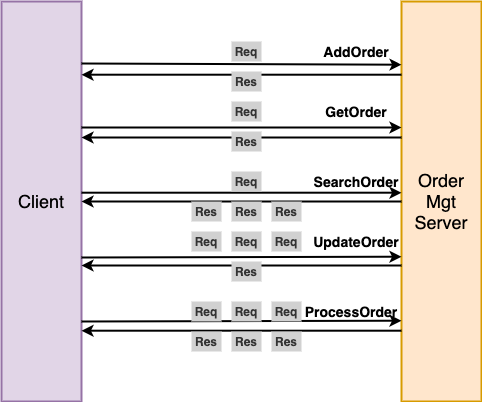

The diagram above was exported from draw.io. Its source (the exported page's mxGraphModel, read from the mxfile embedded in the PNG):
<mxGraphModel dx="1531" dy="670" grid="1" gridSize="10" guides="1" tooltips="1" connect="1" arrows="1" fold="1" page="1" pageScale="1" pageWidth="2000" pageHeight="2000" math="0" shadow="0">
  <root>
    <mxCell id="0" />
    <mxCell id="1" parent="0" />
    <mxCell id="zwcwrbvDWftc86X3djYw-1" value="&lt;font style=&quot;font-size: 18px&quot;&gt;Client&lt;/font&gt;" style="rounded=0;whiteSpace=wrap;html=1;strokeWidth=2;fillColor=#e1d5e7;strokeColor=#9673a6;" vertex="1" parent="1">
      <mxGeometry x="360" y="120" width="80" height="400" as="geometry" />
    </mxCell>
    <mxCell id="zwcwrbvDWftc86X3djYw-2" value="&lt;font style=&quot;font-size: 18px&quot;&gt;Order&lt;br&gt;Mgt&lt;br&gt;Server&lt;/font&gt;" style="rounded=0;whiteSpace=wrap;html=1;strokeWidth=2;fillColor=#ffe6cc;strokeColor=#d79b00;" vertex="1" parent="1">
      <mxGeometry x="760" y="120" width="80" height="400" as="geometry" />
    </mxCell>
    <mxCell id="zwcwrbvDWftc86X3djYw-3" value="" style="endArrow=classic;html=1;strokeWidth=2;entryX=0;entryY=0.158;entryDx=0;entryDy=0;entryPerimeter=0;exitX=1;exitY=0.155;exitDx=0;exitDy=0;exitPerimeter=0;" edge="1" parent="1" source="zwcwrbvDWftc86X3djYw-1" target="zwcwrbvDWftc86X3djYw-2">
      <mxGeometry width="50" height="50" relative="1" as="geometry">
        <mxPoint x="360" y="590" as="sourcePoint" />
        <mxPoint x="690" y="590" as="targetPoint" />
      </mxGeometry>
    </mxCell>
    <mxCell id="zwcwrbvDWftc86X3djYw-4" value="" style="endArrow=classic;html=1;strokeWidth=2;entryX=1;entryY=0.183;entryDx=0;entryDy=0;entryPerimeter=0;exitX=0;exitY=0.183;exitDx=0;exitDy=0;exitPerimeter=0;" edge="1" parent="1" source="zwcwrbvDWftc86X3djYw-2" target="zwcwrbvDWftc86X3djYw-1">
      <mxGeometry width="50" height="50" relative="1" as="geometry">
        <mxPoint x="1300" y="310" as="sourcePoint" />
        <mxPoint x="950" y="270" as="targetPoint" />
      </mxGeometry>
    </mxCell>
    <mxCell id="zwcwrbvDWftc86X3djYw-6" value="" style="endArrow=classic;startArrow=none;html=1;strokeWidth=2;entryX=0;entryY=0.315;entryDx=0;entryDy=0;entryPerimeter=0;exitX=1;exitY=0.315;exitDx=0;exitDy=0;exitPerimeter=0;startFill=0;" edge="1" parent="1" source="zwcwrbvDWftc86X3djYw-1" target="zwcwrbvDWftc86X3djYw-2">
      <mxGeometry width="50" height="50" relative="1" as="geometry">
        <mxPoint x="360" y="590" as="sourcePoint" />
        <mxPoint x="410" y="540" as="targetPoint" />
      </mxGeometry>
    </mxCell>
    <mxCell id="zwcwrbvDWftc86X3djYw-7" value="" style="endArrow=none;startArrow=classic;html=1;strokeWidth=2;exitX=1;exitY=0.34;exitDx=0;exitDy=0;exitPerimeter=0;startFill=1;entryX=0;entryY=0.34;entryDx=0;entryDy=0;entryPerimeter=0;endFill=0;" edge="1" parent="1" source="zwcwrbvDWftc86X3djYw-1" target="zwcwrbvDWftc86X3djYw-2">
      <mxGeometry width="50" height="50" relative="1" as="geometry">
        <mxPoint x="1000" y="400" as="sourcePoint" />
        <mxPoint x="600" y="310" as="targetPoint" />
      </mxGeometry>
    </mxCell>
    <mxCell id="zwcwrbvDWftc86X3djYw-8" value="" style="endArrow=classic;html=1;strokeWidth=2;entryX=0;entryY=0.478;entryDx=0;entryDy=0;entryPerimeter=0;exitX=1;exitY=0.478;exitDx=0;exitDy=0;exitPerimeter=0;" edge="1" parent="1" source="zwcwrbvDWftc86X3djYw-1" target="zwcwrbvDWftc86X3djYw-2">
      <mxGeometry width="50" height="50" relative="1" as="geometry">
        <mxPoint x="360" y="590" as="sourcePoint" />
        <mxPoint x="410" y="540" as="targetPoint" />
      </mxGeometry>
    </mxCell>
    <mxCell id="zwcwrbvDWftc86X3djYw-9" value="" style="endArrow=classic;html=1;strokeWidth=2;entryX=1;entryY=0.5;entryDx=0;entryDy=0;exitX=0;exitY=0.5;exitDx=0;exitDy=0;" edge="1" parent="1" source="zwcwrbvDWftc86X3djYw-2" target="zwcwrbvDWftc86X3djYw-1">
      <mxGeometry width="50" height="50" relative="1" as="geometry">
        <mxPoint x="360" y="590" as="sourcePoint" />
        <mxPoint x="410" y="540" as="targetPoint" />
      </mxGeometry>
    </mxCell>
    <mxCell id="zwcwrbvDWftc86X3djYw-10" value="" style="endArrow=classic;html=1;strokeWidth=2;entryX=0;entryY=0.638;entryDx=0;entryDy=0;entryPerimeter=0;exitX=1;exitY=0.64;exitDx=0;exitDy=0;exitPerimeter=0;" edge="1" parent="1" source="zwcwrbvDWftc86X3djYw-1" target="zwcwrbvDWftc86X3djYw-2">
      <mxGeometry width="50" height="50" relative="1" as="geometry">
        <mxPoint x="360" y="590" as="sourcePoint" />
        <mxPoint x="410" y="540" as="targetPoint" />
      </mxGeometry>
    </mxCell>
    <mxCell id="zwcwrbvDWftc86X3djYw-12" value="" style="endArrow=classic;html=1;strokeWidth=2;exitX=0;exitY=0.66;exitDx=0;exitDy=0;exitPerimeter=0;entryX=1;entryY=0.66;entryDx=0;entryDy=0;entryPerimeter=0;" edge="1" parent="1" source="zwcwrbvDWftc86X3djYw-2" target="zwcwrbvDWftc86X3djYw-1">
      <mxGeometry width="50" height="50" relative="1" as="geometry">
        <mxPoint x="360" y="590" as="sourcePoint" />
        <mxPoint x="410" y="540" as="targetPoint" />
      </mxGeometry>
    </mxCell>
    <mxCell id="zwcwrbvDWftc86X3djYw-13" value="" style="endArrow=classic;startArrow=none;html=1;strokeWidth=2;entryX=0;entryY=0.798;entryDx=0;entryDy=0;entryPerimeter=0;startFill=0;exitX=1;exitY=0.8;exitDx=0;exitDy=0;exitPerimeter=0;" edge="1" parent="1" source="zwcwrbvDWftc86X3djYw-1" target="zwcwrbvDWftc86X3djYw-2">
      <mxGeometry width="50" height="50" relative="1" as="geometry">
        <mxPoint x="480" y="500" as="sourcePoint" />
        <mxPoint x="1190" y="390" as="targetPoint" />
      </mxGeometry>
    </mxCell>
    <mxCell id="zwcwrbvDWftc86X3djYw-14" value="" style="endArrow=classic;html=1;strokeWidth=2;entryX=1;entryY=0.823;entryDx=0;entryDy=0;entryPerimeter=0;exitX=0;exitY=0.823;exitDx=0;exitDy=0;exitPerimeter=0;" edge="1" parent="1" source="zwcwrbvDWftc86X3djYw-2" target="zwcwrbvDWftc86X3djYw-1">
      <mxGeometry width="50" height="50" relative="1" as="geometry">
        <mxPoint x="360" y="590" as="sourcePoint" />
        <mxPoint x="410" y="540" as="targetPoint" />
      </mxGeometry>
    </mxCell>
    <mxCell id="zwcwrbvDWftc86X3djYw-18" value="&lt;b&gt;Req&lt;/b&gt;" style="rounded=0;whiteSpace=wrap;html=1;strokeWidth=2;fillColor=#D1D1D1;strokeColor=none;fontColor=#333333;" vertex="1" parent="1">
      <mxGeometry x="590" y="160" width="30" height="20" as="geometry" />
    </mxCell>
    <mxCell id="zwcwrbvDWftc86X3djYw-19" value="&lt;b&gt;Res&lt;/b&gt;" style="rounded=0;whiteSpace=wrap;html=1;strokeWidth=2;fillColor=#D1D1D1;strokeColor=none;fontColor=#333333;" vertex="1" parent="1">
      <mxGeometry x="590" y="190" width="30" height="20" as="geometry" />
    </mxCell>
    <mxCell id="zwcwrbvDWftc86X3djYw-21" value="&lt;b&gt;Req&lt;/b&gt;" style="rounded=0;whiteSpace=wrap;html=1;strokeWidth=2;fillColor=#D1D1D1;strokeColor=none;fontColor=#333333;" vertex="1" parent="1">
      <mxGeometry x="590" y="220" width="30" height="20" as="geometry" />
    </mxCell>
    <mxCell id="zwcwrbvDWftc86X3djYw-22" value="&lt;b&gt;Res&lt;/b&gt;" style="rounded=0;whiteSpace=wrap;html=1;strokeWidth=2;fillColor=#D1D1D1;strokeColor=none;fontColor=#333333;" vertex="1" parent="1">
      <mxGeometry x="590" y="250" width="30" height="20" as="geometry" />
    </mxCell>
    <mxCell id="zwcwrbvDWftc86X3djYw-23" value="&lt;b&gt;Req&lt;/b&gt;" style="rounded=0;whiteSpace=wrap;html=1;strokeWidth=2;fillColor=#D1D1D1;strokeColor=none;fontColor=#333333;" vertex="1" parent="1">
      <mxGeometry x="590" y="290" width="30" height="20" as="geometry" />
    </mxCell>
    <mxCell id="zwcwrbvDWftc86X3djYw-24" value="&lt;b&gt;Res&lt;/b&gt;" style="rounded=0;whiteSpace=wrap;html=1;strokeWidth=2;fillColor=#D1D1D1;strokeColor=none;fontColor=#333333;" vertex="1" parent="1">
      <mxGeometry x="550" y="320" width="30" height="20" as="geometry" />
    </mxCell>
    <mxCell id="zwcwrbvDWftc86X3djYw-25" value="&lt;b&gt;Res&lt;/b&gt;" style="rounded=0;whiteSpace=wrap;html=1;strokeWidth=2;fillColor=#D1D1D1;strokeColor=none;fontColor=#333333;" vertex="1" parent="1">
      <mxGeometry x="590" y="320" width="30" height="20" as="geometry" />
    </mxCell>
    <mxCell id="zwcwrbvDWftc86X3djYw-26" value="&lt;b&gt;Res&lt;/b&gt;" style="rounded=0;whiteSpace=wrap;html=1;strokeWidth=2;fillColor=#D1D1D1;strokeColor=none;fontColor=#333333;" vertex="1" parent="1">
      <mxGeometry x="630" y="320" width="30" height="20" as="geometry" />
    </mxCell>
    <mxCell id="zwcwrbvDWftc86X3djYw-27" value="&lt;b&gt;Req&lt;/b&gt;" style="rounded=0;whiteSpace=wrap;html=1;strokeWidth=2;fillColor=#D1D1D1;strokeColor=none;fontColor=#333333;" vertex="1" parent="1">
      <mxGeometry x="550" y="350" width="30" height="20" as="geometry" />
    </mxCell>
    <mxCell id="zwcwrbvDWftc86X3djYw-29" value="&lt;b&gt;Req&lt;/b&gt;" style="rounded=0;whiteSpace=wrap;html=1;strokeWidth=2;fillColor=#D1D1D1;strokeColor=none;fontColor=#333333;" vertex="1" parent="1">
      <mxGeometry x="590" y="350" width="30" height="20" as="geometry" />
    </mxCell>
    <mxCell id="zwcwrbvDWftc86X3djYw-30" value="&lt;b&gt;Req&lt;/b&gt;" style="rounded=0;whiteSpace=wrap;html=1;strokeWidth=2;fillColor=#D1D1D1;strokeColor=none;fontColor=#333333;" vertex="1" parent="1">
      <mxGeometry x="630" y="350" width="30" height="20" as="geometry" />
    </mxCell>
    <mxCell id="zwcwrbvDWftc86X3djYw-31" value="&lt;b&gt;Res&lt;/b&gt;" style="rounded=0;whiteSpace=wrap;html=1;strokeWidth=2;fillColor=#D1D1D1;strokeColor=none;fontColor=#333333;" vertex="1" parent="1">
      <mxGeometry x="590" y="380" width="30" height="20" as="geometry" />
    </mxCell>
    <mxCell id="zwcwrbvDWftc86X3djYw-33" value="&lt;b&gt;Req&lt;/b&gt;" style="rounded=0;whiteSpace=wrap;html=1;strokeWidth=2;fillColor=#D1D1D1;strokeColor=none;fontColor=#333333;" vertex="1" parent="1">
      <mxGeometry x="550" y="420" width="30" height="20" as="geometry" />
    </mxCell>
    <mxCell id="zwcwrbvDWftc86X3djYw-35" value="&lt;b&gt;Req&lt;/b&gt;" style="rounded=0;whiteSpace=wrap;html=1;strokeWidth=2;fillColor=#D1D1D1;strokeColor=none;fontColor=#333333;" vertex="1" parent="1">
      <mxGeometry x="590" y="420" width="30" height="20" as="geometry" />
    </mxCell>
    <mxCell id="zwcwrbvDWftc86X3djYw-36" value="&lt;b&gt;Req&lt;/b&gt;" style="rounded=0;whiteSpace=wrap;html=1;strokeWidth=2;fillColor=#D1D1D1;strokeColor=none;fontColor=#333333;" vertex="1" parent="1">
      <mxGeometry x="630" y="420" width="30" height="20" as="geometry" />
    </mxCell>
    <mxCell id="zwcwrbvDWftc86X3djYw-37" value="&lt;b&gt;Res&lt;/b&gt;" style="rounded=0;whiteSpace=wrap;html=1;strokeWidth=2;fillColor=#D1D1D1;strokeColor=none;fontColor=#333333;" vertex="1" parent="1">
      <mxGeometry x="590" y="450" width="30" height="20" as="geometry" />
    </mxCell>
    <mxCell id="zwcwrbvDWftc86X3djYw-38" value="&lt;b&gt;Res&lt;/b&gt;" style="rounded=0;whiteSpace=wrap;html=1;strokeWidth=2;fillColor=#D1D1D1;strokeColor=none;fontColor=#333333;" vertex="1" parent="1">
      <mxGeometry x="630" y="450" width="30" height="20" as="geometry" />
    </mxCell>
    <mxCell id="zwcwrbvDWftc86X3djYw-39" value="&lt;b&gt;Res&lt;/b&gt;" style="rounded=0;whiteSpace=wrap;html=1;strokeWidth=2;fillColor=#D1D1D1;strokeColor=none;fontColor=#333333;" vertex="1" parent="1">
      <mxGeometry x="550" y="450" width="30" height="20" as="geometry" />
    </mxCell>
    <mxCell id="zwcwrbvDWftc86X3djYw-41" value="&lt;font style=&quot;font-size: 14px&quot;&gt;&lt;b&gt;AddOrder&lt;/b&gt;&lt;/font&gt;" style="text;html=1;strokeColor=none;fillColor=none;align=center;verticalAlign=middle;whiteSpace=wrap;rounded=0;" vertex="1" parent="1">
      <mxGeometry x="680" y="160" width="70" height="20" as="geometry" />
    </mxCell>
    <mxCell id="zwcwrbvDWftc86X3djYw-43" value="&lt;font style=&quot;font-size: 14px&quot;&gt;&lt;b&gt;GetOrder&lt;/b&gt;&lt;/font&gt;" style="text;html=1;strokeColor=none;fillColor=none;align=center;verticalAlign=middle;whiteSpace=wrap;rounded=0;" vertex="1" parent="1">
      <mxGeometry x="680" y="220" width="70" height="20" as="geometry" />
    </mxCell>
    <mxCell id="zwcwrbvDWftc86X3djYw-45" value="&lt;font style=&quot;font-size: 14px&quot;&gt;&lt;b&gt;SearchOrder&lt;/b&gt;&lt;/font&gt;" style="text;html=1;strokeColor=none;fillColor=none;align=center;verticalAlign=middle;whiteSpace=wrap;rounded=0;" vertex="1" parent="1">
      <mxGeometry x="670" y="290" width="90" height="20" as="geometry" />
    </mxCell>
    <mxCell id="zwcwrbvDWftc86X3djYw-46" value="&lt;font style=&quot;font-size: 14px&quot;&gt;&lt;b&gt;UpdateOrder&lt;/b&gt;&lt;/font&gt;" style="text;html=1;strokeColor=none;fillColor=none;align=center;verticalAlign=middle;whiteSpace=wrap;rounded=0;" vertex="1" parent="1">
      <mxGeometry x="670" y="350" width="90" height="20" as="geometry" />
    </mxCell>
    <mxCell id="zwcwrbvDWftc86X3djYw-56" value="&lt;font style=&quot;font-size: 14px&quot;&gt;&lt;b&gt;ProcessOrder&lt;/b&gt;&lt;/font&gt;" style="text;html=1;strokeColor=none;fillColor=none;align=center;verticalAlign=middle;whiteSpace=wrap;rounded=0;" vertex="1" parent="1">
      <mxGeometry x="660" y="420" width="100" height="20" as="geometry" />
    </mxCell>
  </root>
</mxGraphModel>